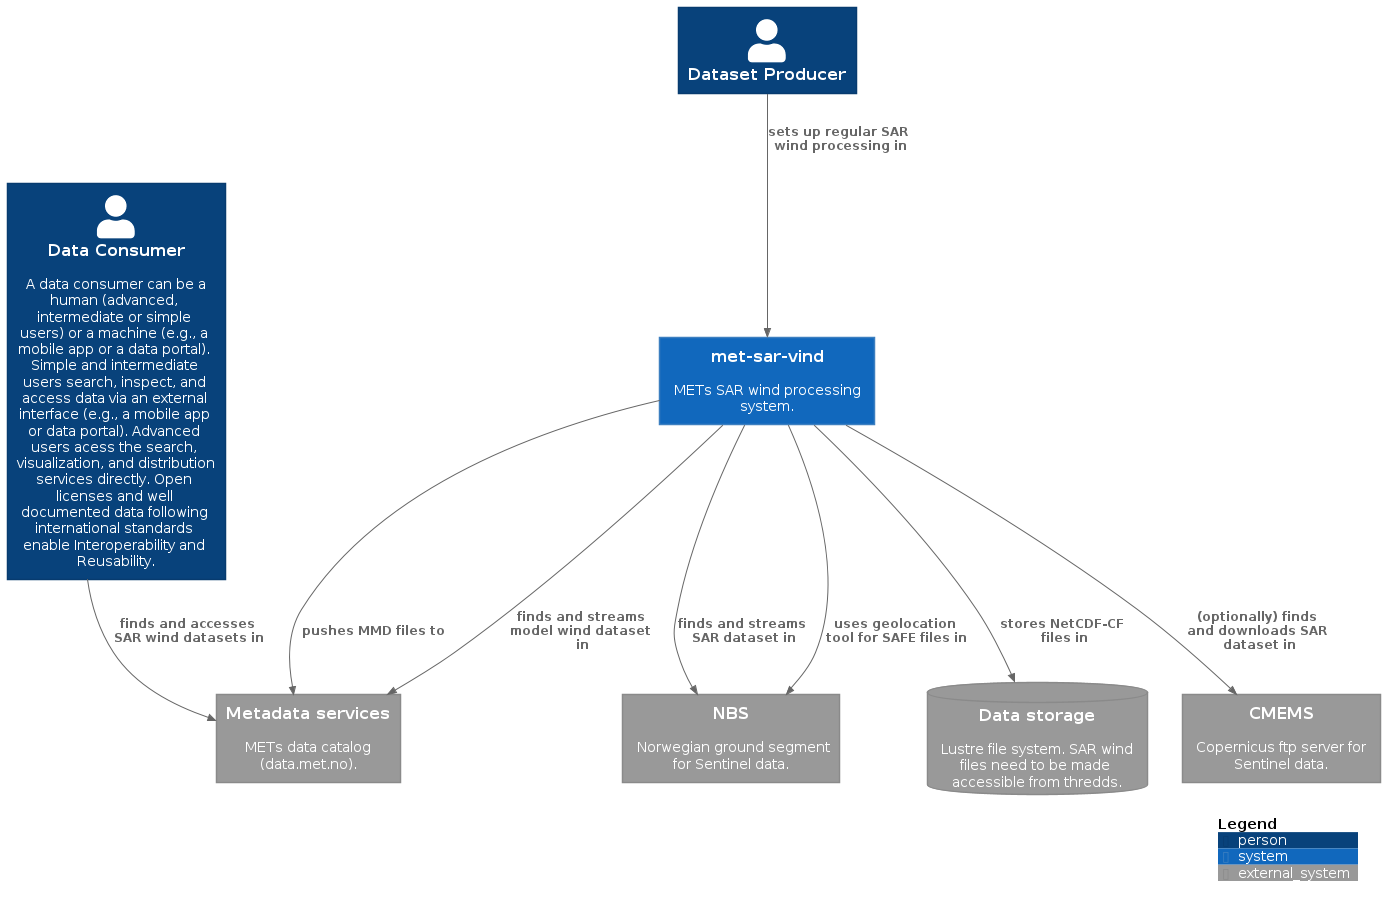

The diagram above was rendered by PlantUML. Its source (embedded in the PNG):
@startuml context-diagram
!include https://raw.githubusercontent.com/plantuml-stdlib/C4-PlantUML/master/C4_Context.puml

LAYOUT_TOP_DOWN()
'LAYOUT_LEFT_RIGHT()

Person(dataproducer, "Dataset Producer")
Person(consumers, "Data Consumer", "A data consumer can be a human (advanced, intermediate or simple users) or a machine (e.g., a mobile app or a data portal). Simple and intermediate users search, inspect, and access data via an external interface (e.g., a mobile app or data portal). Advanced users acess the search, visualization, and distribution services directly. Open licenses and well documented data following international standards enable Interoperability and Reusability.")

System_Ext(nbs, "NBS", "Norwegian ground segment for Sentinel data.")
System_Ext(esa, "CMEMS", "Copernicus ftp server for Sentinel data.")
System_Ext(met, "Metadata services", "METs data catalog (data.met.no).")
SystemDb_Ext(met_storage, "Data storage", "Lustre file system. SAR wind files need to be made accessible from thredds.")
System(sar_proc, "met-sar-vind", "METs SAR wind processing system.")

Rel(sar_proc, nbs, "finds and streams SAR dataset in")
Rel(sar_proc, nbs, "uses geolocation tool for SAFE files in")
Rel(sar_proc, esa, "(optionally) finds and downloads SAR dataset in")
Rel(sar_proc, met, "finds and streams model wind dataset in")

Rel(sar_proc, met, "pushes MMD files to")
Rel(sar_proc, met_storage, "stores NetCDF-CF files in")

Rel(dataproducer, sar_proc, "sets up regular SAR wind processing in")

Rel(consumers, met, "finds and accesses SAR wind datasets in")

SHOW_LEGEND()

@enduml